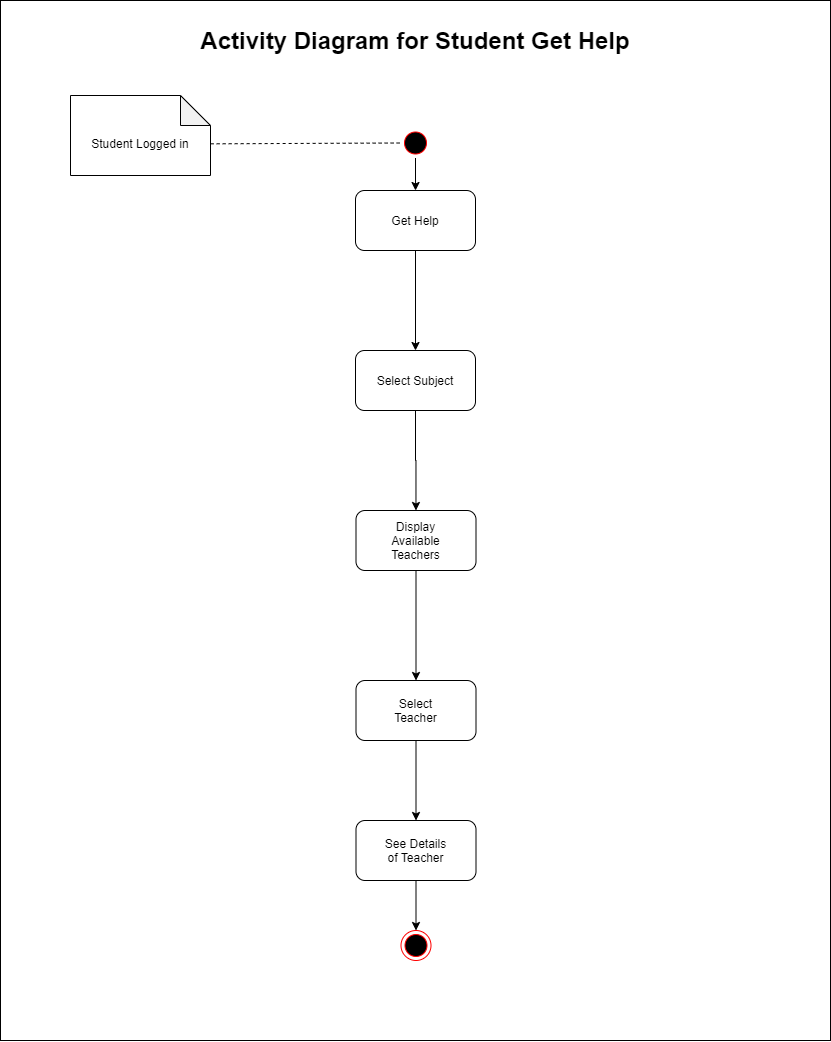

The diagram above was exported from draw.io. Its source (the exported page's mxGraphModel, read from the mxfile embedded in the PNG):
<mxGraphModel dx="1021" dy="554" grid="1" gridSize="10" guides="1" tooltips="1" connect="1" arrows="1" fold="1" page="1" pageScale="1" pageWidth="850" pageHeight="1100" math="0" shadow="0">
  <root>
    <mxCell id="0" />
    <mxCell id="1" parent="0" />
    <mxCell id="HknvjhKgZtYXD3BPKuo6-55" value="" style="rounded=0;whiteSpace=wrap;html=1;" vertex="1" parent="1">
      <mxGeometry x="10" y="40" width="830" height="1040" as="geometry" />
    </mxCell>
    <mxCell id="HknvjhKgZtYXD3BPKuo6-70" value="" style="edgeStyle=orthogonalEdgeStyle;rounded=0;orthogonalLoop=1;jettySize=auto;html=1;" edge="1" parent="1" source="HknvjhKgZtYXD3BPKuo6-1" target="HknvjhKgZtYXD3BPKuo6-9">
      <mxGeometry relative="1" as="geometry" />
    </mxCell>
    <mxCell id="HknvjhKgZtYXD3BPKuo6-1" value="" style="ellipse;html=1;shape=startState;fillColor=#000000;strokeColor=#ff0000;" vertex="1" parent="1">
      <mxGeometry x="410" y="167.5" width="30" height="30" as="geometry" />
    </mxCell>
    <mxCell id="HknvjhKgZtYXD3BPKuo6-92" value="" style="edgeStyle=orthogonalEdgeStyle;rounded=0;orthogonalLoop=1;jettySize=auto;html=1;" edge="1" parent="1" source="HknvjhKgZtYXD3BPKuo6-9" target="HknvjhKgZtYXD3BPKuo6-91">
      <mxGeometry relative="1" as="geometry" />
    </mxCell>
    <mxCell id="HknvjhKgZtYXD3BPKuo6-9" value="" style="rounded=1;whiteSpace=wrap;html=1;" vertex="1" parent="1">
      <mxGeometry x="365" y="230" width="120" height="60" as="geometry" />
    </mxCell>
    <mxCell id="HknvjhKgZtYXD3BPKuo6-95" value="" style="edgeStyle=orthogonalEdgeStyle;rounded=0;orthogonalLoop=1;jettySize=auto;html=1;" edge="1" parent="1" source="HknvjhKgZtYXD3BPKuo6-91" target="HknvjhKgZtYXD3BPKuo6-94">
      <mxGeometry relative="1" as="geometry" />
    </mxCell>
    <mxCell id="HknvjhKgZtYXD3BPKuo6-91" value="" style="rounded=1;whiteSpace=wrap;html=1;" vertex="1" parent="1">
      <mxGeometry x="365" y="390" width="120" height="60" as="geometry" />
    </mxCell>
    <mxCell id="HknvjhKgZtYXD3BPKuo6-156" value="" style="edgeStyle=orthogonalEdgeStyle;rounded=0;orthogonalLoop=1;jettySize=auto;html=1;" edge="1" parent="1" source="HknvjhKgZtYXD3BPKuo6-94" target="HknvjhKgZtYXD3BPKuo6-155">
      <mxGeometry relative="1" as="geometry" />
    </mxCell>
    <mxCell id="HknvjhKgZtYXD3BPKuo6-94" value="" style="rounded=1;whiteSpace=wrap;html=1;" vertex="1" parent="1">
      <mxGeometry x="365.5" y="550" width="120" height="60" as="geometry" />
    </mxCell>
    <mxCell id="HknvjhKgZtYXD3BPKuo6-158" value="" style="edgeStyle=orthogonalEdgeStyle;rounded=0;orthogonalLoop=1;jettySize=auto;html=1;" edge="1" parent="1" source="HknvjhKgZtYXD3BPKuo6-155" target="HknvjhKgZtYXD3BPKuo6-157">
      <mxGeometry relative="1" as="geometry" />
    </mxCell>
    <mxCell id="HknvjhKgZtYXD3BPKuo6-155" value="" style="rounded=1;whiteSpace=wrap;html=1;" vertex="1" parent="1">
      <mxGeometry x="365.5" y="720" width="120" height="60" as="geometry" />
    </mxCell>
    <mxCell id="HknvjhKgZtYXD3BPKuo6-160" value="" style="edgeStyle=orthogonalEdgeStyle;rounded=0;orthogonalLoop=1;jettySize=auto;html=1;" edge="1" parent="1" source="HknvjhKgZtYXD3BPKuo6-157" target="HknvjhKgZtYXD3BPKuo6-24">
      <mxGeometry relative="1" as="geometry" />
    </mxCell>
    <mxCell id="HknvjhKgZtYXD3BPKuo6-157" value="" style="rounded=1;whiteSpace=wrap;html=1;" vertex="1" parent="1">
      <mxGeometry x="365.5" y="860" width="120" height="60" as="geometry" />
    </mxCell>
    <mxCell id="HknvjhKgZtYXD3BPKuo6-24" value="" style="ellipse;html=1;shape=endState;fillColor=#000000;strokeColor=#ff0000;" vertex="1" parent="1">
      <mxGeometry x="410.5" y="970" width="30" height="30" as="geometry" />
    </mxCell>
    <mxCell id="HknvjhKgZtYXD3BPKuo6-28" value="Get Help" style="text;html=1;strokeColor=none;fillColor=none;align=center;verticalAlign=middle;whiteSpace=wrap;rounded=0;" vertex="1" parent="1">
      <mxGeometry x="380" y="250" width="90" height="20" as="geometry" />
    </mxCell>
    <mxCell id="HknvjhKgZtYXD3BPKuo6-29" value="Select Subject" style="text;html=1;strokeColor=none;fillColor=none;align=center;verticalAlign=middle;whiteSpace=wrap;rounded=0;" vertex="1" parent="1">
      <mxGeometry x="375" y="410" width="100" height="20" as="geometry" />
    </mxCell>
    <mxCell id="HknvjhKgZtYXD3BPKuo6-56" value="&lt;font style=&quot;font-size: 24px&quot;&gt;&lt;b&gt;Activity Diagram for Student Get Help&lt;/b&gt;&lt;/font&gt;" style="text;html=1;strokeColor=none;fillColor=none;align=center;verticalAlign=middle;whiteSpace=wrap;rounded=0;" vertex="1" parent="1">
      <mxGeometry x="50" y="60" width="750" height="40" as="geometry" />
    </mxCell>
    <mxCell id="HknvjhKgZtYXD3BPKuo6-67" value="" style="shape=note;whiteSpace=wrap;html=1;backgroundOutline=1;darkOpacity=0.05;" vertex="1" parent="1">
      <mxGeometry x="80" y="135" width="140" height="80" as="geometry" />
    </mxCell>
    <mxCell id="HknvjhKgZtYXD3BPKuo6-68" value="" style="endArrow=none;dashed=1;html=1;entryX=0;entryY=0.5;entryDx=0;entryDy=0;exitX=1.001;exitY=0.604;exitDx=0;exitDy=0;exitPerimeter=0;" edge="1" parent="1" source="HknvjhKgZtYXD3BPKuo6-67" target="HknvjhKgZtYXD3BPKuo6-1">
      <mxGeometry width="50" height="50" relative="1" as="geometry">
        <mxPoint x="220" y="190" as="sourcePoint" />
        <mxPoint x="500" y="390" as="targetPoint" />
      </mxGeometry>
    </mxCell>
    <mxCell id="HknvjhKgZtYXD3BPKuo6-69" value="Student Logged in" style="text;html=1;strokeColor=none;fillColor=none;align=center;verticalAlign=middle;whiteSpace=wrap;rounded=0;" vertex="1" parent="1">
      <mxGeometry x="90" y="160" width="120" height="45" as="geometry" />
    </mxCell>
    <mxCell id="HknvjhKgZtYXD3BPKuo6-106" value="Display Available Teachers" style="text;html=1;strokeColor=none;fillColor=none;align=center;verticalAlign=middle;whiteSpace=wrap;rounded=0;" vertex="1" parent="1">
      <mxGeometry x="387" y="565" width="77" height="30" as="geometry" />
    </mxCell>
    <mxCell id="HknvjhKgZtYXD3BPKuo6-161" value="Select Teacher" style="text;html=1;strokeColor=none;fillColor=none;align=center;verticalAlign=middle;whiteSpace=wrap;rounded=0;" vertex="1" parent="1">
      <mxGeometry x="393" y="740" width="65" height="20" as="geometry" />
    </mxCell>
    <mxCell id="HknvjhKgZtYXD3BPKuo6-162" value="See Details of Teacher" style="text;html=1;strokeColor=none;fillColor=none;align=center;verticalAlign=middle;whiteSpace=wrap;rounded=0;" vertex="1" parent="1">
      <mxGeometry x="393" y="880" width="65" height="20" as="geometry" />
    </mxCell>
  </root>
</mxGraphModel>